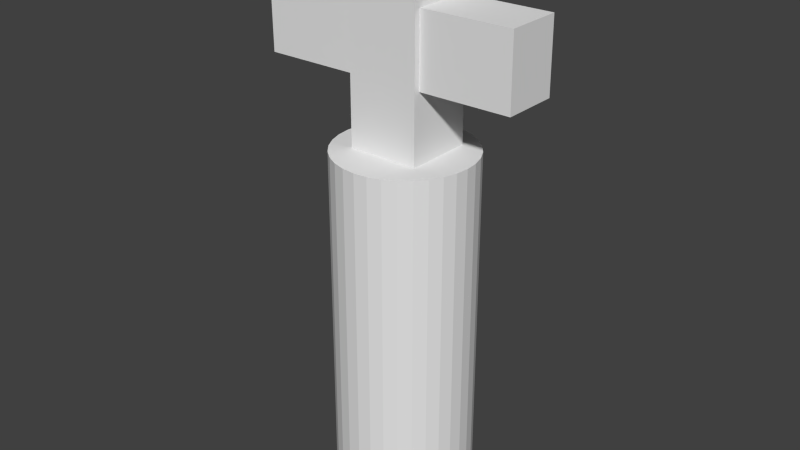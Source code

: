 # Source: King.blend  (saved by Blender 2.73.0; exported with 4.5.12 LTS)
import bpy
from mathutils import Matrix  # noqa: F401  (used for matrix-valued properties, if any)

bpy.ops.wm.read_factory_settings(use_empty=True)
scene = bpy.context.scene
scene.name = 'Scene'

# ---- collections
col_collection_1 = bpy.data.collections.new('Collection 1'); scene.collection.children.link(col_collection_1)

# ---- world
world_world = bpy.data.worlds.new('World'); scene.world = world_world
world_world.color = (0.05088, 0.05088, 0.05088)
world_world.use_sun_shadow = False
world_world.sun_shadow_jitter_overblur = 0.0
world_world.cycles.sampling_method = 'MANUAL'
world_world.cycles.sample_map_resolution = 256

# ---- meshes
me_cube_001 = bpy.data.meshes.new('Cube.001')
me_cube_001.from_pydata([(-1.0, -1.0, -1.0), (-1.0, 1.0, -1.0), (1.0, 1.0, -1.0), (1.0, -1.0, -1.0), (-1.0, -1.0, 1.0), (-1.0, 1.0, 1.0), (1.0, 1.0, 1.0), (1.0, -1.0, 1.0)], [], [(4, 5, 1, 0), (5, 6, 2, 1), (6, 7, 3, 2), (7, 4, 0, 3), (0, 1, 2, 3), (7, 6, 5, 4)])
me_cube_001.use_remesh_preserve_volume = False
me_cube_001.use_remesh_preserve_attributes = False
me_cube_001.use_mirror_vertex_groups = False
me_cube_001.update()
me_cube = bpy.data.meshes.new('Cube')
me_cube.from_pydata([(-1.0, -1.0, -1.0), (-1.0, 1.0, -1.0), (1.0, 1.0, -1.0), (1.0, -1.0, -1.0), (-1.0, -1.0, 1.0), (-1.0, 1.0, 1.0), (1.0, 1.0, 1.0), (1.0, -1.0, 1.0)], [], [(4, 5, 1, 0), (5, 6, 2, 1), (6, 7, 3, 2), (7, 4, 0, 3), (0, 1, 2, 3), (7, 6, 5, 4)])
me_cube.use_remesh_preserve_volume = False
me_cube.use_remesh_preserve_attributes = False
me_cube.use_mirror_vertex_groups = False
me_cube.update()
me_cylinder = bpy.data.meshes.new('Cylinder')
me_cylinder.from_pydata([(0.0, 1.0, -1.0), (0.0, 1.0, 1.0), (0.1951, 0.9808, -1.0), (0.1951, 0.9808, 1.0), (0.3827, 0.9239, -1.0), (0.3827, 0.9239, 1.0), (0.5556, 0.8315, -1.0), (0.5556, 0.8315, 1.0), (0.7071, 0.7071, -1.0), (0.7071, 0.7071, 1.0), (0.8315, 0.5556, -1.0), (0.8315, 0.5556, 1.0), (0.9239, 0.3827, -1.0), (0.9239, 0.3827, 1.0), (0.9808, 0.1951, -1.0), (0.9808, 0.1951, 1.0), (1.0, 7.55e-08, -1.0), (1.0, 7.55e-08, 1.0), (0.9808, -0.1951, -1.0), (0.9808, -0.1951, 1.0), (0.9239, -0.3827, -1.0), (0.9239, -0.3827, 1.0), (0.8315, -0.5556, -1.0), (0.8315, -0.5556, 1.0), (0.7071, -0.7071, -1.0), (0.7071, -0.7071, 1.0), (0.5556, -0.8315, -1.0), (0.5556, -0.8315, 1.0), (0.3827, -0.9239, -1.0), (0.3827, -0.9239, 1.0), (0.1951, -0.9808, -1.0), (0.1951, -0.9808, 1.0), (-3.258e-07, -1.0, -1.0), (-3.258e-07, -1.0, 1.0), (-0.1951, -0.9808, -1.0), (-0.1951, -0.9808, 1.0), (-0.3827, -0.9239, -1.0), (-0.3827, -0.9239, 1.0), (-0.5556, -0.8315, -1.0), (-0.5556, -0.8315, 1.0), (-0.7071, -0.7071, -1.0), (-0.7071, -0.7071, 1.0), (-0.8315, -0.5556, -1.0), (-0.8315, -0.5556, 1.0), (-0.9239, -0.3827, -1.0), (-0.9239, -0.3827, 1.0), (-0.9808, -0.1951, -1.0), (-0.9808, -0.1951, 1.0), (-1.0, 9.656e-07, -1.0), (-1.0, 9.656e-07, 1.0), (-0.9808, 0.1951, -1.0), (-0.9808, 0.1951, 1.0), (-0.9239, 0.3827, -1.0), (-0.9239, 0.3827, 1.0), (-0.8315, 0.5556, -1.0), (-0.8315, 0.5556, 1.0), (-0.7071, 0.7071, -1.0), (-0.7071, 0.7071, 1.0), (-0.5556, 0.8315, -1.0), (-0.5556, 0.8315, 1.0), (-0.3827, 0.9239, -1.0), (-0.3827, 0.9239, 1.0), (-0.1951, 0.9808, -1.0), (-0.1951, 0.9808, 1.0)], [], [(0, 1, 3, 2), (2, 3, 5, 4), (4, 5, 7, 6), (6, 7, 9, 8), (8, 9, 11, 10), (10, 11, 13, 12), (12, 13, 15, 14), (14, 15, 17, 16), (16, 17, 19, 18), (18, 19, 21, 20), (20, 21, 23, 22), (22, 23, 25, 24), (24, 25, 27, 26), (26, 27, 29, 28), (28, 29, 31, 30), (30, 31, 33, 32), (32, 33, 35, 34), (34, 35, 37, 36), (36, 37, 39, 38), (38, 39, 41, 40), (40, 41, 43, 42), (42, 43, 45, 44), (44, 45, 47, 46), (46, 47, 49, 48), (48, 49, 51, 50), (50, 51, 53, 52), (52, 53, 55, 54), (54, 55, 57, 56), (56, 57, 59, 58), (58, 59, 61, 60), (3, 1, 63, 61, 59, 57, 55, 53, 51, 49, 47, 45, 43, 41, 39, 37, 35, 33, 31, 29, 27, 25, 23, 21, 19, 17, 15, 13, 11, 9, 7, 5), (62, 63, 1, 0), (60, 61, 63, 62), (0, 2, 4, 6, 8, 10, 12, 14, 16, 18, 20, 22, 24, 26, 28, 30, 32, 34, 36, 38, 40, 42, 44, 46, 48, 50, 52, 54, 56, 58, 60, 62)])
me_cylinder.use_remesh_preserve_volume = False
me_cylinder.use_remesh_preserve_attributes = False
me_cylinder.use_mirror_vertex_groups = False
me_cylinder.update()

# ---- objects
ob_cube_001 = bpy.data.objects.new('Cube.001', me_cube_001)
ob_cube = bpy.data.objects.new('Cube', me_cube)
ob_cylinder = bpy.data.objects.new('Cylinder', me_cylinder)

# ---- transforms, parenting, visibility, modifiers, constraints
ob_cube_001.location = (-0.3368, -0.2492, 5.152)
ob_cube_001.rotation_euler = (-0.0, -1.578, -0.0)
ob_cube_001.scale = (0.4745, -0.3701, 1.742)
ob_cube_001.lineart.crease_threshold = 0.0
ob_cube.location = (-0.2867, -0.2428, 4.708)
ob_cube.scale = (0.4745, 0.4558, 1.742)
ob_cube.lineart.crease_threshold = 0.0
ob_cylinder.location = (-0.255, -0.3168, 1.409)
ob_cylinder.scale = (0.9178, 0.9178, -2.374)
ob_cylinder.lineart.crease_threshold = 0.0

# ---- collection membership
col_collection_1.objects.link(ob_cube_001)
col_collection_1.objects.link(ob_cube)
col_collection_1.objects.link(ob_cylinder)

# ---- scene / render settings (as saved in the file)
scene.frame_start = 1; scene.frame_end = 250; scene.frame_set(1)
scene.render.engine = 'BLENDER_EEVEE_NEXT'
scene.render.resolution_percentage = 50
scene.render.dither_intensity = 0.0
scene.cycles.use_denoising = False
scene.cycles.samples = 10
scene.cycles.sampling_pattern = 'TABULATED_SOBOL'
scene.cycles.light_sampling_threshold = 0.0
scene.cycles.use_adaptive_sampling = False
scene.cycles.use_light_tree = False
scene.cycles.blur_glossy = 0.0
scene.cycles.pixel_filter_type = 'GAUSSIAN'
scene.cycles.sample_clamp_indirect = 0.0
scene.view_settings.view_transform = 'Standard'
bpy.context.view_layer.update()

# ---- added for rendering (the .blend has no active camera and no usable light): camera, sun
cam_auto = bpy.data.cameras.new('AutoCamera')
cam_auto.lens = 50.0
cam_auto.sensor_width = 36.0
cam_auto.clip_end = 1000.0
ob_auto_camera = bpy.data.objects.new('AutoCamera', cam_auto)
scene.collection.objects.link(ob_auto_camera)
ob_auto_camera.location = (7.43386, -9.64162, 8.95906)
ob_auto_camera.rotation_euler = (1.09748, -7.21219e-08, 0.694738)
scene.camera = ob_auto_camera
light_auto_sun = bpy.data.lights.new('AutoSun', 'SUN')
light_auto_sun.energy = 3.0
light_auto_sun.angle = 0.0523599
ob_auto_sun = bpy.data.objects.new('AutoSun', light_auto_sun)
scene.collection.objects.link(ob_auto_sun)
ob_auto_sun.rotation_euler = (0.872665, 0.174533, 0.523599)
bpy.context.view_layer.update()
